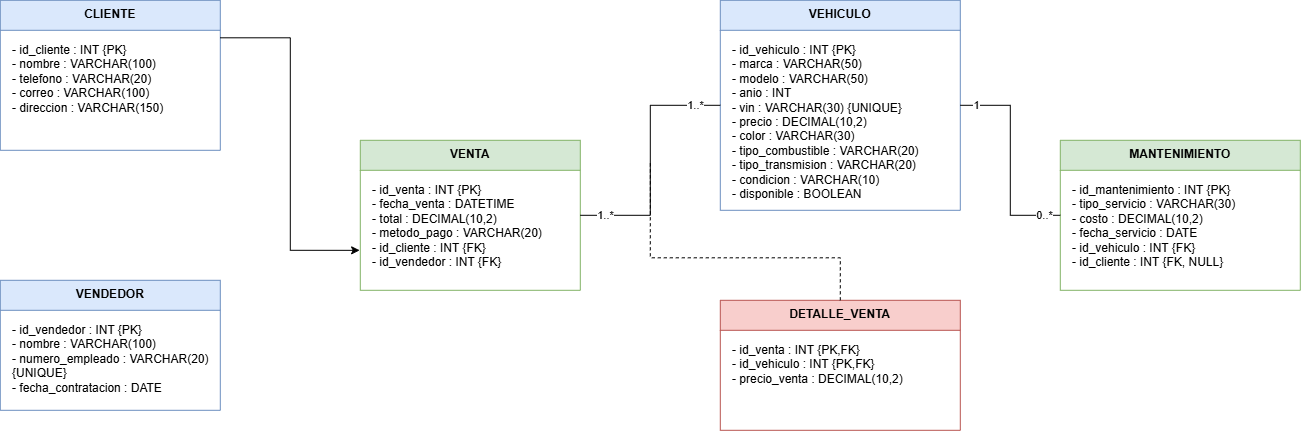

The diagram above was exported from draw.io. Its source (the exported page's mxGraphModel, read from the mxfile embedded in the PNG):
<mxGraphModel dx="1316" dy="1087" grid="1" gridSize="10" guides="1" tooltips="1" connect="1" arrows="1" fold="1" page="1" pageScale="1" pageWidth="827" pageHeight="1169" math="0" shadow="0">
  <root>
    <mxCell id="0" />
    <mxCell id="1" parent="0" />
    <mxCell id="KHQV24cVvi2OzhAv8Ghd-1" parent="1" style="swimlane;fontStyle=1;align=center;verticalAlign=top;childLayout=stackLayout;horizontal=1;startSize=30;horizontalStack=0;resizeParent=1;resizeParentMax=0;collapsible=0;fillColor=#dae8fc;strokeColor=#6c8ebf;" value="CLIENTE" vertex="1">
      <mxGeometry height="150" width="220" x="436.79997557401657" y="179.79998779296875" as="geometry" />
    </mxCell>
    <mxCell id="KHQV24cVvi2OzhAv8Ghd-2" parent="KHQV24cVvi2OzhAv8Ghd-1" style="text;align=left;verticalAlign=top;spacingLeft=10;spacingTop=6;whiteSpace=wrap;html=1;" value="- id_cliente : INT {PK}&#10;- nombre : VARCHAR(100)&#10;- telefono : VARCHAR(20)&#10;- correo : VARCHAR(100)&#10;- direccion : VARCHAR(150)" vertex="1">
      <mxGeometry height="120" width="220" y="30" as="geometry" />
    </mxCell>
    <mxCell id="KHQV24cVvi2OzhAv8Ghd-3" parent="1" style="swimlane;fontStyle=1;align=center;verticalAlign=top;childLayout=stackLayout;horizontal=1;startSize=30;horizontalStack=0;resizeParent=1;resizeParentMax=0;collapsible=0;fillColor=#dae8fc;strokeColor=#6c8ebf;" value="VENDEDOR" vertex="1">
      <mxGeometry height="130" width="220" x="436.79997557401657" y="459.79998779296875" as="geometry" />
    </mxCell>
    <mxCell id="KHQV24cVvi2OzhAv8Ghd-4" parent="KHQV24cVvi2OzhAv8Ghd-3" style="text;align=left;verticalAlign=top;spacingLeft=10;spacingTop=6;whiteSpace=wrap;html=1;" value="- id_vendedor : INT {PK}&#10;- nombre : VARCHAR(100)&#10;- numero_empleado : VARCHAR(20) {UNIQUE}&#10;- fecha_contratacion : DATE" vertex="1">
      <mxGeometry height="100" width="220" y="30" as="geometry" />
    </mxCell>
    <mxCell id="KHQV24cVvi2OzhAv8Ghd-5" parent="1" style="swimlane;fontStyle=1;align=center;verticalAlign=top;childLayout=stackLayout;horizontal=1;startSize=30;horizontalStack=0;resizeParent=1;resizeParentMax=0;collapsible=0;fillColor=#d5e8d4;strokeColor=#82b366;" value="VENTA" vertex="1">
      <mxGeometry height="150" width="220" x="796.7999755740166" y="319.79998779296875" as="geometry" />
    </mxCell>
    <mxCell id="KHQV24cVvi2OzhAv8Ghd-6" parent="KHQV24cVvi2OzhAv8Ghd-5" style="text;align=left;verticalAlign=top;spacingLeft=10;spacingTop=6;whiteSpace=wrap;html=1;" value="- id_venta : INT {PK}&#10;- fecha_venta : DATETIME&#10;- total : DECIMAL(10,2)&#10;- metodo_pago : VARCHAR(20)&#10;- id_cliente : INT {FK}&#10;- id_vendedor : INT {FK}" vertex="1">
      <mxGeometry height="120" width="220" y="30" as="geometry" />
    </mxCell>
    <mxCell id="KHQV24cVvi2OzhAv8Ghd-7" parent="1" style="swimlane;fontStyle=1;align=center;verticalAlign=top;childLayout=stackLayout;horizontal=1;startSize=30;horizontalStack=0;resizeParent=1;resizeParentMax=0;collapsible=0;fillColor=#dae8fc;strokeColor=#6c8ebf;" value="VEHICULO" vertex="1">
      <mxGeometry height="210" width="240" x="1156.7999755740166" y="179.79998779296875" as="geometry" />
    </mxCell>
    <mxCell id="KHQV24cVvi2OzhAv8Ghd-8" parent="KHQV24cVvi2OzhAv8Ghd-7" style="text;align=left;verticalAlign=top;spacingLeft=10;spacingTop=6;whiteSpace=wrap;html=1;" value="- id_vehiculo : INT {PK}&#10;- marca : VARCHAR(50)&#10;- modelo : VARCHAR(50)&#10;- anio : INT&#10;- vin : VARCHAR(30) {UNIQUE}&#10;- precio : DECIMAL(10,2)&#10;- color : VARCHAR(30)&#10;- tipo_combustible : VARCHAR(20)&#10;- tipo_transmision : VARCHAR(20)&#10;- condicion : VARCHAR(10)&#10;- disponible : BOOLEAN" vertex="1">
      <mxGeometry height="180" width="240" y="30" as="geometry" />
    </mxCell>
    <mxCell id="KHQV24cVvi2OzhAv8Ghd-9" parent="1" style="swimlane;fontStyle=1;align=center;verticalAlign=top;childLayout=stackLayout;horizontal=1;startSize=30;horizontalStack=0;resizeParent=1;resizeParentMax=0;collapsible=0;fillColor=#f8cecc;strokeColor=#b85450;" value="DETALLE_VENTA" vertex="1">
      <mxGeometry height="130" width="240" x="1156.7999755740166" y="479.79998779296875" as="geometry" />
    </mxCell>
    <mxCell id="KHQV24cVvi2OzhAv8Ghd-10" parent="KHQV24cVvi2OzhAv8Ghd-9" style="text;align=left;verticalAlign=top;spacingLeft=10;spacingTop=6;whiteSpace=wrap;html=1;" value="- id_venta : INT {PK,FK}&#10;- id_vehiculo : INT {PK,FK}&#10;- precio_venta : DECIMAL(10,2)" vertex="1">
      <mxGeometry height="100" width="240" y="30" as="geometry" />
    </mxCell>
    <mxCell id="KHQV24cVvi2OzhAv8Ghd-11" parent="1" style="swimlane;fontStyle=1;align=center;verticalAlign=top;childLayout=stackLayout;horizontal=1;startSize=30;horizontalStack=0;resizeParent=1;resizeParentMax=0;collapsible=0;fillColor=#d5e8d4;strokeColor=#82b366;" value="MANTENIMIENTO" vertex="1">
      <mxGeometry height="150" width="240" x="1496.7999755740166" y="319.79998779296875" as="geometry" />
    </mxCell>
    <mxCell id="KHQV24cVvi2OzhAv8Ghd-12" parent="KHQV24cVvi2OzhAv8Ghd-11" style="text;align=left;verticalAlign=top;spacingLeft=10;spacingTop=6;whiteSpace=wrap;html=1;" value="- id_mantenimiento : INT {PK}&#10;- tipo_servicio : VARCHAR(30)&#10;- costo : DECIMAL(10,2)&#10;- fecha_servicio : DATE&#10;- id_vehiculo : INT {FK}&#10;- id_cliente : INT {FK, NULL}" vertex="1">
      <mxGeometry height="120" width="240" y="30" as="geometry" />
    </mxCell>
    <mxCell id="KHQV24cVvi2OzhAv8Ghd-19" edge="1" parent="1" source="KHQV24cVvi2OzhAv8Ghd-5" style="edgeStyle=orthogonalEdgeStyle;rounded=0;html=1;endArrow=none;startArrow=none;" target="KHQV24cVvi2OzhAv8Ghd-7" value="">
      <mxGeometry relative="1" as="geometry" />
    </mxCell>
    <mxCell id="KHQV24cVvi2OzhAv8Ghd-20" connectable="0" parent="KHQV24cVvi2OzhAv8Ghd-19" style="edgeLabel;html=1;align=center;verticalAlign=middle;resizable=0;points=[];" value="1..*" vertex="1">
      <mxGeometry relative="1" x="-0.8" as="geometry">
        <mxPoint as="offset" />
      </mxGeometry>
    </mxCell>
    <mxCell id="KHQV24cVvi2OzhAv8Ghd-21" connectable="0" parent="KHQV24cVvi2OzhAv8Ghd-19" style="edgeLabel;html=1;align=center;verticalAlign=middle;resizable=0;points=[];" value="1..*" vertex="1">
      <mxGeometry relative="1" x="0.8" as="geometry">
        <mxPoint as="offset" />
      </mxGeometry>
    </mxCell>
    <mxCell id="KHQV24cVvi2OzhAv8Ghd-22" edge="1" parent="1" source="KHQV24cVvi2OzhAv8Ghd-9" style="edgeStyle=orthogonalEdgeStyle;rounded=0;html=1;endArrow=none;startArrow=none;dashed=1;" target="KHQV24cVvi2OzhAv8Ghd-19">
      <mxGeometry relative="1" as="geometry" />
    </mxCell>
    <mxCell id="KHQV24cVvi2OzhAv8Ghd-23" edge="1" parent="1" source="KHQV24cVvi2OzhAv8Ghd-7" style="edgeStyle=orthogonalEdgeStyle;rounded=0;html=1;endArrow=none;startArrow=none;" target="KHQV24cVvi2OzhAv8Ghd-11">
      <mxGeometry relative="1" as="geometry" />
    </mxCell>
    <mxCell id="KHQV24cVvi2OzhAv8Ghd-24" connectable="0" parent="KHQV24cVvi2OzhAv8Ghd-23" style="edgeLabel;html=1;align=center;verticalAlign=middle;resizable=0;points=[];" value="1" vertex="1">
      <mxGeometry relative="1" x="-0.85" as="geometry">
        <mxPoint as="offset" />
      </mxGeometry>
    </mxCell>
    <mxCell id="KHQV24cVvi2OzhAv8Ghd-25" connectable="0" parent="KHQV24cVvi2OzhAv8Ghd-23" style="edgeLabel;html=1;align=center;verticalAlign=middle;resizable=0;points=[];" value="0..*" vertex="1">
      <mxGeometry relative="1" x="0.85" as="geometry">
        <mxPoint as="offset" />
      </mxGeometry>
    </mxCell>
    <mxCell id="KHQV24cVvi2OzhAv8Ghd-29" edge="1" parent="1" source="KHQV24cVvi2OzhAv8Ghd-1" style="edgeStyle=orthogonalEdgeStyle;rounded=0;orthogonalLoop=1;jettySize=auto;html=1;exitX=1;exitY=0.25;exitDx=0;exitDy=0;entryX=-0.003;entryY=0.667;entryDx=0;entryDy=0;entryPerimeter=0;" target="KHQV24cVvi2OzhAv8Ghd-6">
      <mxGeometry relative="1" as="geometry" />
    </mxCell>
  </root>
</mxGraphModel>